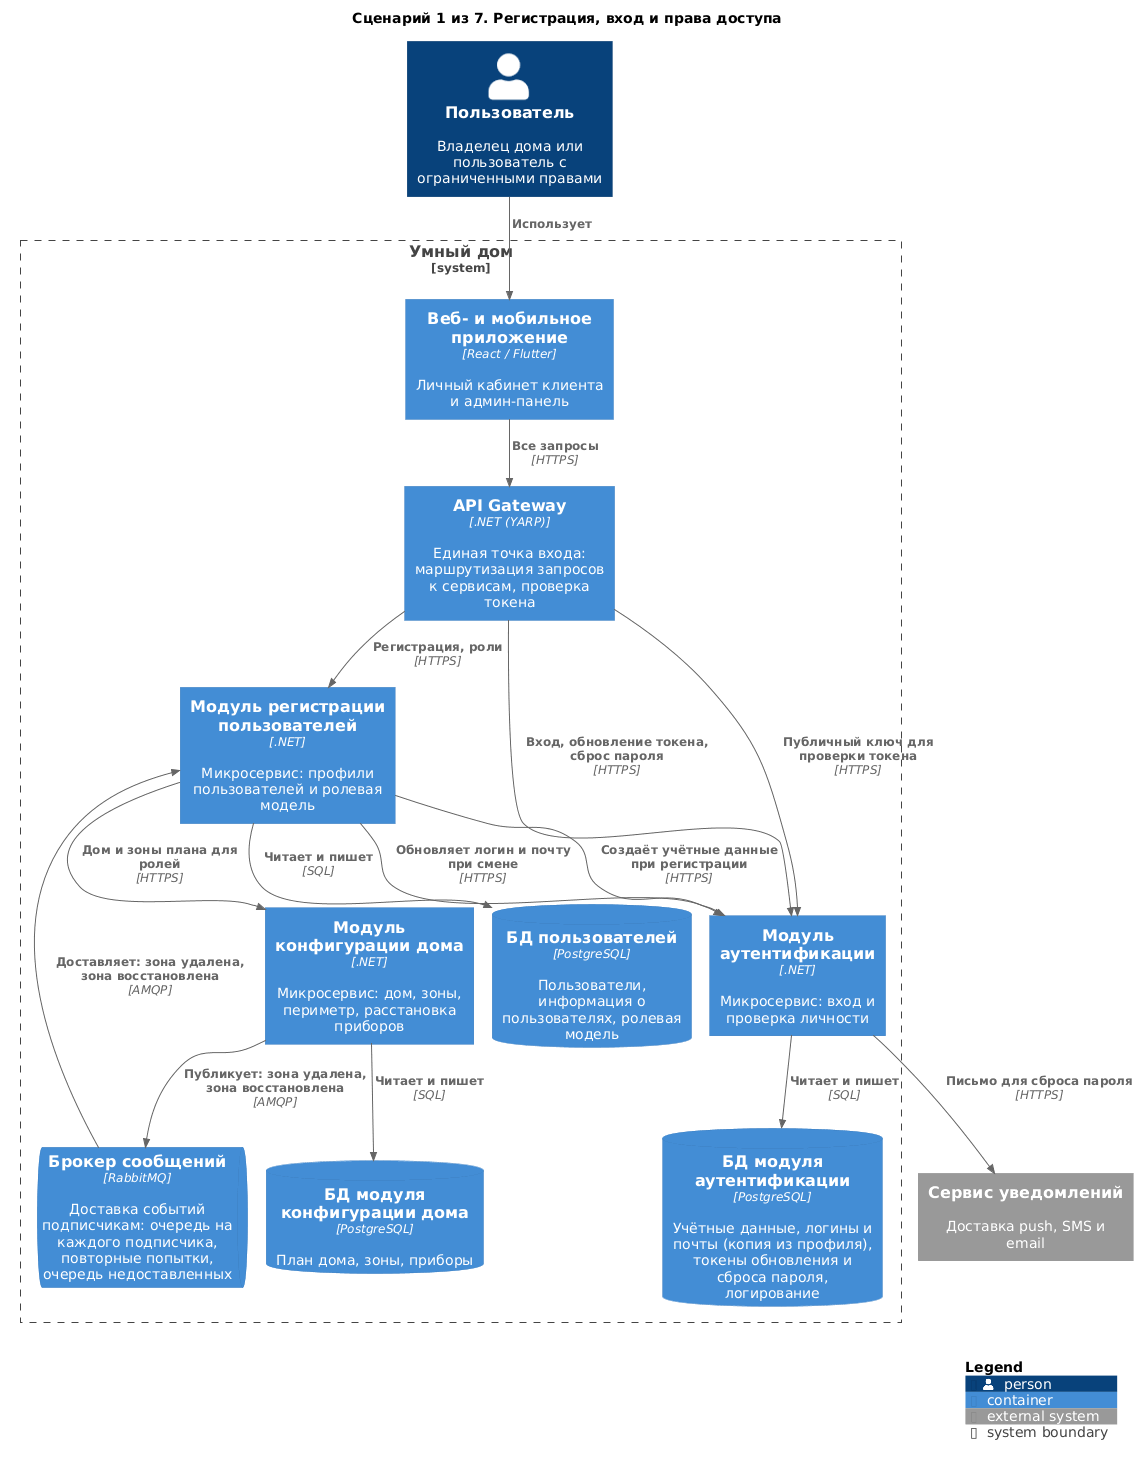

The diagram above was rendered by PlantUML. Its source (embedded in the PNG):
@startuml 01-registration-and-access
!include <C4/C4_Container>

title Сценарий 1 из 7. Регистрация, вход и права доступа

Person(user, "Пользователь", "Владелец дома или пользователь с ограниченными правами")

System_Boundary(Warmhouse, "Умный дом") {
    Container(apps, "Веб- и мобильное приложение", "React / Flutter", "Личный кабинет клиента и админ-панель")
    Container(Gateway, "API Gateway", ".NET (YARP)", "Единая точка входа: маршрутизация запросов к сервисам, проверка токена")
    Container(Authentication, "Модуль аутентификации", ".NET", "Микросервис: вход и проверка личности")
    Container(Users, "Модуль регистрации пользователей", ".NET", "Микросервис: профили пользователей и ролевая модель")
    Container(HouseConfigurator, "Модуль конфигурации дома", ".NET", "Микросервис: дом, зоны, периметр, расстановка приборов")
    ContainerQueue(Broker, "Брокер сообщений", "RabbitMQ", "Доставка событий подписчикам: очередь на каждого подписчика, повторные попытки, очередь недоставленных")
    ContainerDb(dbUsers, "БД пользователей", "PostgreSQL", "Пользователи, информация о пользователях, ролевая модель")
    ContainerDb(dbAuth, "БД модуля аутентификации", "PostgreSQL", "Учётные данные, логины и почты (копия из профиля), токены обновления и сброса пароля, логирование")
    ContainerDb(dbHC, "БД модуля конфигурации дома", "PostgreSQL", "План дома, зоны, приборы")
}

System_Ext(notify, "Сервис уведомлений", "Доставка push, SMS и email")


Rel(user, apps, "Использует")
Rel(apps, Gateway, "Все запросы", "HTTPS")
Rel(Gateway, Authentication, "Вход, обновление токена, сброс пароля", "HTTPS")
Rel(Gateway, Authentication, "Публичный ключ для проверки токена", "HTTPS")
Rel(Gateway, Users, "Регистрация, роли", "HTTPS")
Rel(Users, Authentication, "Создаёт учётные данные при регистрации", "HTTPS")
Rel(Users, Authentication, "Обновляет логин и почту при смене", "HTTPS")

Rel(Users, dbUsers, "Читает и пишет", "SQL")
Rel(Authentication, notify, "Письмо для сброса пароля", "HTTPS")
Rel(Authentication, dbAuth, "Читает и пишет", "SQL")
Rel(Users, HouseConfigurator, "Дом и зоны плана для ролей", "HTTPS")
Rel(HouseConfigurator, dbHC, "Читает и пишет", "SQL")
Rel(HouseConfigurator, Broker, "Публикует: зона удалена, зона восстановлена", "AMQP")
Rel(Broker, Users, "Доставляет: зона удалена, зона восстановлена", "AMQP")

SHOW_LEGEND()
@enduml